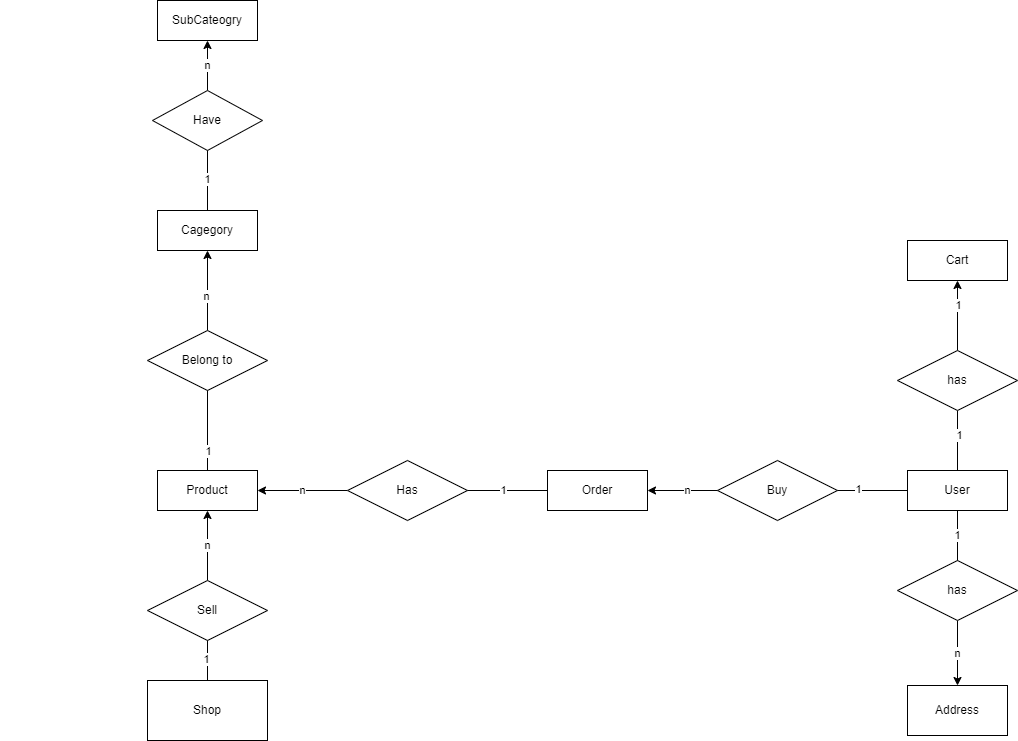

The diagram above was exported from draw.io. Its source (the exported page's mxGraphModel, read from the mxfile embedded in the PNG):
<mxGraphModel dx="2657" dy="2089" grid="1" gridSize="10" guides="1" tooltips="1" connect="1" arrows="1" fold="1" page="1" pageScale="1" pageWidth="850" pageHeight="1100" math="0" shadow="0">
  <root>
    <mxCell id="xkDph8l6GKsgVZ4ZnCQr-0" />
    <mxCell id="xkDph8l6GKsgVZ4ZnCQr-1" parent="xkDph8l6GKsgVZ4ZnCQr-0" />
    <mxCell id="ZiC3xoFjYckJzFMwpM8W-27" value="n" style="edgeStyle=orthogonalEdgeStyle;rounded=0;orthogonalLoop=1;jettySize=auto;html=1;entryX=0.5;entryY=0;entryDx=0;entryDy=0;endArrow=classic;endFill=1;" parent="xkDph8l6GKsgVZ4ZnCQr-1" source="xkDph8l6GKsgVZ4ZnCQr-4" target="xkDph8l6GKsgVZ4ZnCQr-5" edge="1">
      <mxGeometry relative="1" as="geometry" />
    </mxCell>
    <mxCell id="xkDph8l6GKsgVZ4ZnCQr-4" value="has" style="shape=rhombus;perimeter=rhombusPerimeter;whiteSpace=wrap;html=1;align=center;" parent="xkDph8l6GKsgVZ4ZnCQr-1" vertex="1">
      <mxGeometry x="380" y="-240" width="120" height="60" as="geometry" />
    </mxCell>
    <mxCell id="xkDph8l6GKsgVZ4ZnCQr-5" value="Address" style="whiteSpace=wrap;html=1;align=center;" parent="xkDph8l6GKsgVZ4ZnCQr-1" vertex="1">
      <mxGeometry x="390" y="-115" width="100" height="50" as="geometry" />
    </mxCell>
    <mxCell id="xkDph8l6GKsgVZ4ZnCQr-6" value="Cart" style="whiteSpace=wrap;html=1;align=center;" parent="xkDph8l6GKsgVZ4ZnCQr-1" vertex="1">
      <mxGeometry x="390" y="-560" width="100" height="40" as="geometry" />
    </mxCell>
    <mxCell id="ZiC3xoFjYckJzFMwpM8W-25" style="edgeStyle=orthogonalEdgeStyle;rounded=0;orthogonalLoop=1;jettySize=auto;html=1;entryX=0.5;entryY=1;entryDx=0;entryDy=0;endArrow=none;endFill=0;" parent="xkDph8l6GKsgVZ4ZnCQr-1" source="xkDph8l6GKsgVZ4ZnCQr-7" target="xkDph8l6GKsgVZ4ZnCQr-8" edge="1">
      <mxGeometry relative="1" as="geometry" />
    </mxCell>
    <mxCell id="ZiC3xoFjYckJzFMwpM8W-28" value="1" style="edgeLabel;html=1;align=center;verticalAlign=middle;resizable=0;points=[];" parent="ZiC3xoFjYckJzFMwpM8W-25" connectable="0" vertex="1">
      <mxGeometry x="0.2362" y="-1" relative="1" as="geometry">
        <mxPoint as="offset" />
      </mxGeometry>
    </mxCell>
    <mxCell id="ZiC3xoFjYckJzFMwpM8W-26" value="1" style="edgeStyle=orthogonalEdgeStyle;rounded=0;orthogonalLoop=1;jettySize=auto;html=1;entryX=0.5;entryY=0;entryDx=0;entryDy=0;endArrow=none;endFill=0;" parent="xkDph8l6GKsgVZ4ZnCQr-1" source="xkDph8l6GKsgVZ4ZnCQr-7" target="xkDph8l6GKsgVZ4ZnCQr-4" edge="1">
      <mxGeometry relative="1" as="geometry" />
    </mxCell>
    <mxCell id="xkDph8l6GKsgVZ4ZnCQr-7" value="User" style="whiteSpace=wrap;html=1;align=center;" parent="xkDph8l6GKsgVZ4ZnCQr-1" vertex="1">
      <mxGeometry x="390" y="-330" width="100" height="40" as="geometry" />
    </mxCell>
    <mxCell id="ZiC3xoFjYckJzFMwpM8W-29" style="edgeStyle=orthogonalEdgeStyle;rounded=0;orthogonalLoop=1;jettySize=auto;html=1;endArrow=classic;endFill=1;" parent="xkDph8l6GKsgVZ4ZnCQr-1" source="xkDph8l6GKsgVZ4ZnCQr-8" target="xkDph8l6GKsgVZ4ZnCQr-6" edge="1">
      <mxGeometry relative="1" as="geometry" />
    </mxCell>
    <mxCell id="ZiC3xoFjYckJzFMwpM8W-30" value="1" style="edgeLabel;html=1;align=center;verticalAlign=middle;resizable=0;points=[];" parent="ZiC3xoFjYckJzFMwpM8W-29" connectable="0" vertex="1">
      <mxGeometry x="0.316" relative="1" as="geometry">
        <mxPoint as="offset" />
      </mxGeometry>
    </mxCell>
    <mxCell id="xkDph8l6GKsgVZ4ZnCQr-8" value="has" style="shape=rhombus;perimeter=rhombusPerimeter;whiteSpace=wrap;html=1;align=center;" parent="xkDph8l6GKsgVZ4ZnCQr-1" vertex="1">
      <mxGeometry x="380" y="-450" width="120" height="60" as="geometry" />
    </mxCell>
    <mxCell id="xkDph8l6GKsgVZ4ZnCQr-17" value="Buy" style="shape=rhombus;perimeter=rhombusPerimeter;whiteSpace=wrap;html=1;align=center;" parent="xkDph8l6GKsgVZ4ZnCQr-1" vertex="1">
      <mxGeometry x="200" y="-340" width="120" height="60" as="geometry" />
    </mxCell>
    <mxCell id="UgqE3rww4wWDqkiXTLxD-0" value="1" style="edgeStyle=orthogonalEdgeStyle;rounded=0;orthogonalLoop=1;jettySize=auto;html=1;entryX=0.95;entryY=0.5;entryDx=0;entryDy=0;entryPerimeter=0;endArrow=none;endFill=0;" parent="xkDph8l6GKsgVZ4ZnCQr-1" source="xkDph8l6GKsgVZ4ZnCQr-18" target="xkDph8l6GKsgVZ4ZnCQr-39" edge="1">
      <mxGeometry relative="1" as="geometry" />
    </mxCell>
    <mxCell id="xkDph8l6GKsgVZ4ZnCQr-18" value="Order" style="whiteSpace=wrap;html=1;align=center;" parent="xkDph8l6GKsgVZ4ZnCQr-1" vertex="1">
      <mxGeometry x="30" y="-330" width="100" height="40" as="geometry" />
    </mxCell>
    <mxCell id="xkDph8l6GKsgVZ4ZnCQr-19" value="" style="endArrow=none;html=1;rounded=0;" parent="xkDph8l6GKsgVZ4ZnCQr-1" source="xkDph8l6GKsgVZ4ZnCQr-17" target="xkDph8l6GKsgVZ4ZnCQr-7" edge="1">
      <mxGeometry relative="1" as="geometry">
        <mxPoint x="40" y="240" as="sourcePoint" />
        <mxPoint x="330" y="-370" as="targetPoint" />
      </mxGeometry>
    </mxCell>
    <mxCell id="xkDph8l6GKsgVZ4ZnCQr-20" value="1" style="edgeLabel;html=1;align=center;verticalAlign=middle;resizable=0;points=[];" parent="xkDph8l6GKsgVZ4ZnCQr-19" connectable="0" vertex="1">
      <mxGeometry x="-0.4223" y="2" relative="1" as="geometry">
        <mxPoint as="offset" />
      </mxGeometry>
    </mxCell>
    <mxCell id="xkDph8l6GKsgVZ4ZnCQr-21" value="" style="endArrow=classic;html=1;rounded=0;endFill=1;" parent="xkDph8l6GKsgVZ4ZnCQr-1" source="xkDph8l6GKsgVZ4ZnCQr-17" target="xkDph8l6GKsgVZ4ZnCQr-18" edge="1">
      <mxGeometry relative="1" as="geometry">
        <mxPoint x="630" y="220" as="sourcePoint" />
        <mxPoint x="930" y="229.13" as="targetPoint" />
      </mxGeometry>
    </mxCell>
    <mxCell id="xkDph8l6GKsgVZ4ZnCQr-22" value="n" style="edgeLabel;html=1;align=center;verticalAlign=middle;resizable=0;points=[];" parent="xkDph8l6GKsgVZ4ZnCQr-21" connectable="0" vertex="1">
      <mxGeometry x="-0.1086" y="-1" relative="1" as="geometry">
        <mxPoint as="offset" />
      </mxGeometry>
    </mxCell>
    <mxCell id="ZiC3xoFjYckJzFMwpM8W-8" value="n" style="edgeStyle=orthogonalEdgeStyle;rounded=0;orthogonalLoop=1;jettySize=auto;html=1;entryX=0.5;entryY=1;entryDx=0;entryDy=0;" parent="xkDph8l6GKsgVZ4ZnCQr-1" source="xkDph8l6GKsgVZ4ZnCQr-23" target="xkDph8l6GKsgVZ4ZnCQr-28" edge="1">
      <mxGeometry relative="1" as="geometry" />
    </mxCell>
    <mxCell id="xkDph8l6GKsgVZ4ZnCQr-23" value="Sell" style="shape=rhombus;perimeter=rhombusPerimeter;whiteSpace=wrap;html=1;align=center;" parent="xkDph8l6GKsgVZ4ZnCQr-1" vertex="1">
      <mxGeometry x="-370" y="-220" width="120" height="60" as="geometry" />
    </mxCell>
    <mxCell id="xkDph8l6GKsgVZ4ZnCQr-24" value="" style="endArrow=none;html=1;rounded=0;" parent="xkDph8l6GKsgVZ4ZnCQr-1" source="xkDph8l6GKsgVZ4ZnCQr-23" target="xkDph8l6GKsgVZ4ZnCQr-38" edge="1">
      <mxGeometry relative="1" as="geometry">
        <mxPoint x="40" y="220" as="sourcePoint" />
        <mxPoint x="160" y="190" as="targetPoint" />
      </mxGeometry>
    </mxCell>
    <mxCell id="xkDph8l6GKsgVZ4ZnCQr-25" value="1" style="edgeLabel;html=1;align=center;verticalAlign=middle;resizable=0;points=[];" parent="xkDph8l6GKsgVZ4ZnCQr-24" connectable="0" vertex="1">
      <mxGeometry x="-0.1153" y="-2" relative="1" as="geometry">
        <mxPoint as="offset" />
      </mxGeometry>
    </mxCell>
    <mxCell id="xkDph8l6GKsgVZ4ZnCQr-28" value="Product" style="whiteSpace=wrap;html=1;align=center;" parent="xkDph8l6GKsgVZ4ZnCQr-1" vertex="1">
      <mxGeometry x="-360" y="-330" width="100" height="40" as="geometry" />
    </mxCell>
    <mxCell id="ZiC3xoFjYckJzFMwpM8W-9" style="edgeStyle=orthogonalEdgeStyle;rounded=0;orthogonalLoop=1;jettySize=auto;html=1;entryX=0.5;entryY=1;entryDx=0;entryDy=0;" parent="xkDph8l6GKsgVZ4ZnCQr-1" source="xkDph8l6GKsgVZ4ZnCQr-29" edge="1">
      <mxGeometry relative="1" as="geometry">
        <mxPoint x="-310.0000000000002" y="-550" as="targetPoint" />
      </mxGeometry>
    </mxCell>
    <mxCell id="ZiC3xoFjYckJzFMwpM8W-10" value="n" style="edgeLabel;html=1;align=center;verticalAlign=middle;resizable=0;points=[];" parent="ZiC3xoFjYckJzFMwpM8W-9" connectable="0" vertex="1">
      <mxGeometry x="-0.1508" y="2" relative="1" as="geometry">
        <mxPoint as="offset" />
      </mxGeometry>
    </mxCell>
    <mxCell id="xkDph8l6GKsgVZ4ZnCQr-29" value="Belong to" style="shape=rhombus;perimeter=rhombusPerimeter;whiteSpace=wrap;html=1;align=center;" parent="xkDph8l6GKsgVZ4ZnCQr-1" vertex="1">
      <mxGeometry x="-370" y="-470" width="120" height="60" as="geometry" />
    </mxCell>
    <mxCell id="w0ewP_p8qu1yaebeYXLm-3" value="n" style="edgeStyle=orthogonalEdgeStyle;rounded=0;orthogonalLoop=1;jettySize=auto;html=1;" parent="xkDph8l6GKsgVZ4ZnCQr-1" source="xkDph8l6GKsgVZ4ZnCQr-32" target="w0ewP_p8qu1yaebeYXLm-0" edge="1">
      <mxGeometry relative="1" as="geometry" />
    </mxCell>
    <mxCell id="xkDph8l6GKsgVZ4ZnCQr-32" value="Have" style="shape=rhombus;perimeter=rhombusPerimeter;whiteSpace=wrap;html=1;align=center;" parent="xkDph8l6GKsgVZ4ZnCQr-1" vertex="1">
      <mxGeometry x="-365" y="-710" width="110" height="60" as="geometry" />
    </mxCell>
    <mxCell id="xkDph8l6GKsgVZ4ZnCQr-34" value="" style="endArrow=none;html=1;rounded=0;" parent="xkDph8l6GKsgVZ4ZnCQr-1" source="xkDph8l6GKsgVZ4ZnCQr-29" edge="1">
      <mxGeometry relative="1" as="geometry">
        <mxPoint x="-340.95" y="-370" as="sourcePoint" />
        <mxPoint x="-310" y="-330" as="targetPoint" />
        <Array as="points" />
      </mxGeometry>
    </mxCell>
    <mxCell id="xkDph8l6GKsgVZ4ZnCQr-35" value="1" style="edgeLabel;html=1;align=center;verticalAlign=middle;resizable=0;points=[];" parent="xkDph8l6GKsgVZ4ZnCQr-34" connectable="0" vertex="1">
      <mxGeometry x="0.4991" relative="1" as="geometry">
        <mxPoint as="offset" />
      </mxGeometry>
    </mxCell>
    <mxCell id="UgqE3rww4wWDqkiXTLxD-1" value="n" style="edgeStyle=orthogonalEdgeStyle;rounded=0;orthogonalLoop=1;jettySize=auto;html=1;entryX=1;entryY=0.5;entryDx=0;entryDy=0;endArrow=classic;endFill=1;" parent="xkDph8l6GKsgVZ4ZnCQr-1" source="xkDph8l6GKsgVZ4ZnCQr-39" target="xkDph8l6GKsgVZ4ZnCQr-28" edge="1">
      <mxGeometry relative="1" as="geometry" />
    </mxCell>
    <mxCell id="xkDph8l6GKsgVZ4ZnCQr-39" value="Has" style="shape=rhombus;perimeter=rhombusPerimeter;whiteSpace=wrap;html=1;align=center;" parent="xkDph8l6GKsgVZ4ZnCQr-1" vertex="1">
      <mxGeometry x="-170" y="-340" width="120" height="60" as="geometry" />
    </mxCell>
    <mxCell id="xkDph8l6GKsgVZ4ZnCQr-49" style="edgeStyle=none;rounded=0;orthogonalLoop=1;jettySize=auto;html=1;exitX=1;exitY=1;exitDx=0;exitDy=0;" parent="xkDph8l6GKsgVZ4ZnCQr-1" edge="1">
      <mxGeometry relative="1" as="geometry">
        <mxPoint x="-510" y="-295" as="sourcePoint" />
        <mxPoint x="-510" y="-295" as="targetPoint" />
      </mxGeometry>
    </mxCell>
    <mxCell id="xkDph8l6GKsgVZ4ZnCQr-38" value="Shop" style="rounded=0;whiteSpace=wrap;html=1;" parent="xkDph8l6GKsgVZ4ZnCQr-1" vertex="1">
      <mxGeometry x="-370" y="-120" width="120" height="60" as="geometry" />
    </mxCell>
    <mxCell id="w0ewP_p8qu1yaebeYXLm-0" value="SubCateogry" style="whiteSpace=wrap;html=1;align=center;" parent="xkDph8l6GKsgVZ4ZnCQr-1" vertex="1">
      <mxGeometry x="-360" y="-800" width="100" height="40" as="geometry" />
    </mxCell>
    <mxCell id="w0ewP_p8qu1yaebeYXLm-1" value="Cagegory&lt;br&gt;" style="whiteSpace=wrap;html=1;align=center;" parent="xkDph8l6GKsgVZ4ZnCQr-1" vertex="1">
      <mxGeometry x="-360" y="-590" width="100" height="40" as="geometry" />
    </mxCell>
    <mxCell id="w0ewP_p8qu1yaebeYXLm-4" value="1" style="endArrow=none;html=1;rounded=0;exitX=0.5;exitY=0;exitDx=0;exitDy=0;entryX=0.5;entryY=1;entryDx=0;entryDy=0;" parent="xkDph8l6GKsgVZ4ZnCQr-1" source="w0ewP_p8qu1yaebeYXLm-1" target="xkDph8l6GKsgVZ4ZnCQr-32" edge="1">
      <mxGeometry width="50" height="50" relative="1" as="geometry">
        <mxPoint x="-270" y="-590" as="sourcePoint" />
        <mxPoint x="-220" y="-640" as="targetPoint" />
      </mxGeometry>
    </mxCell>
  </root>
</mxGraphModel>